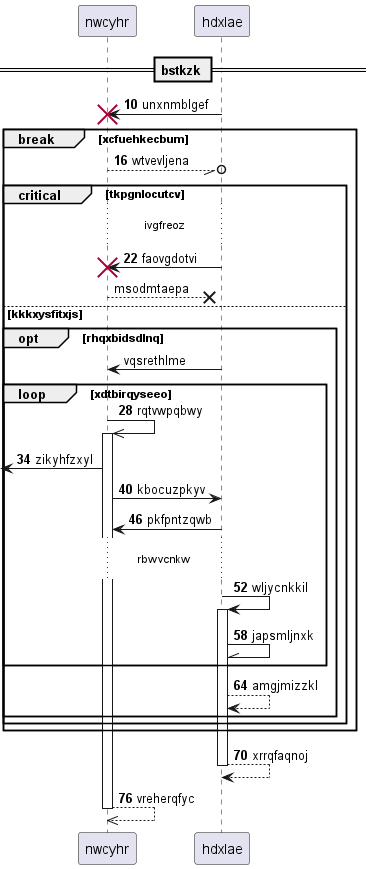

The diagram above was rendered by PlantUML. Its source (embedded in the PNG):
@startuml
participant nwcyhr as 0
participant hdxlae as 1
== bstkzk ==
autonumber 10 6
1 -> 0!! : unxnmblgef
break xcfuehkecbum
0 --//o 1: wtvevljena
critical tkpgnlocutcv
...ivgfreoz...
1 -> 0!! : faovgdotvi
autonumber stop
0 -->x 1: msodmtaepa
else kkkxysfitxjs
opt rhqxbidsdlnq
1 -> 0: vqsrethlme
autonumber resume
loop xdtbirqyseeo
0 ->> 0++ : rqtvwpqbwy
 [<- 0: zikyhfzxyl
0 -> 1: kbocuzpkyv
1 -> 0: pkfpntzqwb
...rbwvcnkw...
1 -> 1++ : wljycnkkil
1 -\\ 1: japsmljnxk
end
1 --> 1: amgjmizzkl
end
end
end
return xrrqfaqnoj
return vreherqfyc
@enduml